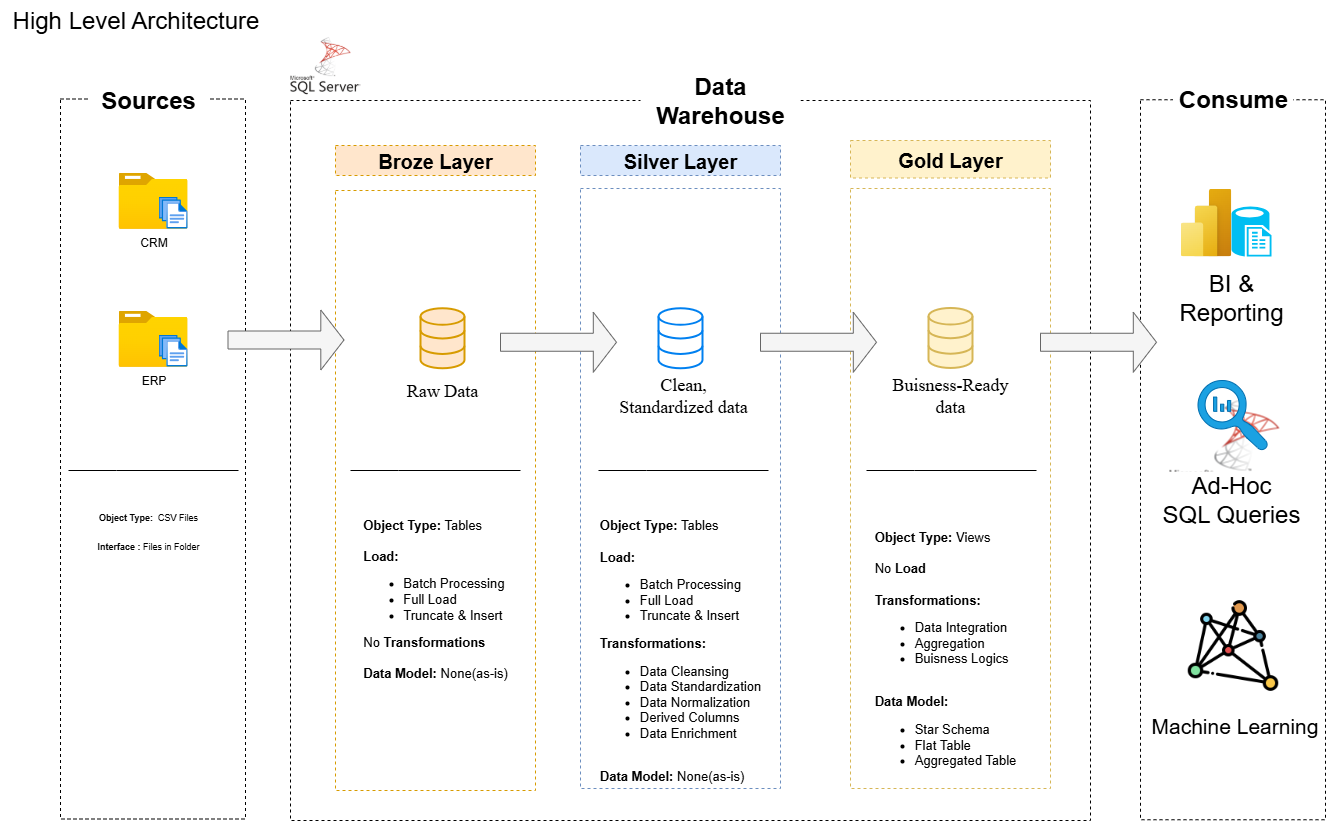

The diagram above was exported from draw.io. Its source (the exported page's mxGraphModel, read from the mxfile embedded in the PNG):
<mxGraphModel dx="1572" dy="1048" grid="1" gridSize="10" guides="1" tooltips="1" connect="1" arrows="1" fold="1" page="1" pageScale="1" pageWidth="1920" pageHeight="1200" math="0" shadow="0">
  <root>
    <mxCell id="0" />
    <mxCell id="1" parent="0" />
    <mxCell id="gE9pAQ_qwdjArY3smloR-1" value="" style="rounded=0;whiteSpace=wrap;html=1;fillColor=none;dashed=1;" parent="1" vertex="1">
      <mxGeometry x="340" y="308.5" width="185" height="720" as="geometry" />
    </mxCell>
    <mxCell id="gE9pAQ_qwdjArY3smloR-2" value="&lt;b&gt;Sources&lt;/b&gt;" style="rounded=0;whiteSpace=wrap;html=1;fillColor=default;fontSize=24;strokeColor=none;" parent="1" vertex="1">
      <mxGeometry x="367.5" y="290" width="120" height="40" as="geometry" />
    </mxCell>
    <UserObject label="&#10;&lt;img alt=&quot;Sql server&quot; src=&quot;https://cdn-icons-png.flaticon.com/128/5968/5968364.png&quot;&gt;&#10;&#10;" link="&#10;&lt;img alt=&quot;Sql server&quot; src=&quot;https://cdn-icons-png.flaticon.com/128/5968/5968364.png&quot;&gt;&#10;&#10;" id="gE9pAQ_qwdjArY3smloR-3">
      <mxCell style="rounded=0;whiteSpace=wrap;html=1;fillColor=none;dashed=1;strokeWidth=1;" parent="1" vertex="1">
        <mxGeometry x="1420" y="309.25" width="185" height="720" as="geometry" />
      </mxCell>
    </UserObject>
    <mxCell id="gE9pAQ_qwdjArY3smloR-4" value="&lt;b&gt;Consume&lt;/b&gt;" style="rounded=0;whiteSpace=wrap;html=1;fontSize=24;strokeColor=none;" parent="1" vertex="1">
      <mxGeometry x="1452.5" y="294.25" width="120" height="30" as="geometry" />
    </mxCell>
    <mxCell id="gE9pAQ_qwdjArY3smloR-5" value="High Level Architecture" style="text;html=1;align=center;verticalAlign=middle;resizable=0;points=[];autosize=1;strokeColor=none;fillColor=none;fontSize=24;" parent="1" vertex="1">
      <mxGeometry x="280" y="210" width="270" height="40" as="geometry" />
    </mxCell>
    <mxCell id="gE9pAQ_qwdjArY3smloR-6" value="" style="rounded=0;whiteSpace=wrap;html=1;fillColor=none;dashed=1;strokeColor=default;" parent="1" vertex="1">
      <mxGeometry x="570" y="310" width="800" height="720" as="geometry" />
    </mxCell>
    <mxCell id="gE9pAQ_qwdjArY3smloR-7" value="&lt;font style=&quot;font-size: 24px;&quot;&gt;&lt;b&gt;Data Warehouse&lt;/b&gt;&lt;/font&gt;" style="rounded=0;whiteSpace=wrap;html=1;strokeColor=none;fillColor=default;" parent="1" vertex="1">
      <mxGeometry x="920" y="290" width="160" height="40" as="geometry" />
    </mxCell>
    <mxCell id="gE9pAQ_qwdjArY3smloR-8" value="Broze Layer" style="rounded=0;whiteSpace=wrap;html=1;fontSize=20;dashed=1;fillColor=#ffe6cc;strokeColor=#d79b00;fontStyle=1" parent="1" vertex="1">
      <mxGeometry x="615" y="355" width="200" height="30" as="geometry" />
    </mxCell>
    <mxCell id="gE9pAQ_qwdjArY3smloR-9" value="" style="rounded=0;whiteSpace=wrap;html=1;fontSize=20;dashed=1;fillColor=none;strokeColor=#d79b00;" parent="1" vertex="1">
      <mxGeometry x="615" y="400" width="200" height="600" as="geometry" />
    </mxCell>
    <mxCell id="gE9pAQ_qwdjArY3smloR-10" value="Silver Layer" style="rounded=0;whiteSpace=wrap;html=1;fontSize=20;dashed=1;fillColor=#dae8fc;strokeColor=#6c8ebf;fontStyle=1" parent="1" vertex="1">
      <mxGeometry x="860" y="355" width="200" height="30" as="geometry" />
    </mxCell>
    <mxCell id="gE9pAQ_qwdjArY3smloR-11" value="" style="rounded=0;whiteSpace=wrap;html=1;fontSize=20;dashed=1;fillColor=none;strokeColor=#6c8ebf;" parent="1" vertex="1">
      <mxGeometry x="860" y="398" width="200" height="600" as="geometry" />
    </mxCell>
    <mxCell id="gE9pAQ_qwdjArY3smloR-12" value="Gold Layer" style="rounded=0;whiteSpace=wrap;html=1;fontSize=20;dashed=1;fillColor=#fff2cc;strokeColor=#d6b656;fontStyle=1" parent="1" vertex="1">
      <mxGeometry x="1130" y="350" width="200" height="37.5" as="geometry" />
    </mxCell>
    <mxCell id="gE9pAQ_qwdjArY3smloR-13" value="" style="rounded=0;whiteSpace=wrap;html=1;fontSize=20;dashed=1;fillColor=none;strokeColor=#d6b656;fontStyle=1" parent="1" vertex="1">
      <mxGeometry x="1130" y="398" width="200" height="600" as="geometry" />
    </mxCell>
    <mxCell id="gE9pAQ_qwdjArY3smloR-14" value="ERP" style="image;aspect=fixed;html=1;points=[];align=center;fontSize=12;image=img/lib/azure2/general/Folder_Blank.svg;" parent="1" vertex="1">
      <mxGeometry x="398" y="520.25" width="69" height="56.00000000000001" as="geometry" />
    </mxCell>
    <mxCell id="gE9pAQ_qwdjArY3smloR-15" value="" style="image;aspect=fixed;html=1;points=[];align=center;fontSize=12;image=img/lib/azure2/general/Files.svg;" parent="1" vertex="1">
      <mxGeometry x="438" y="544.25" width="29" height="31.72" as="geometry" />
    </mxCell>
    <mxCell id="gE9pAQ_qwdjArY3smloR-16" value="CRM" style="image;aspect=fixed;html=1;points=[];align=center;fontSize=12;image=img/lib/azure2/general/Folder_Blank.svg;" parent="1" vertex="1">
      <mxGeometry x="398" y="382.25" width="69" height="56.00000000000001" as="geometry" />
    </mxCell>
    <mxCell id="gE9pAQ_qwdjArY3smloR-17" value="" style="image;aspect=fixed;html=1;points=[];align=center;fontSize=12;image=img/lib/azure2/general/Files.svg;" parent="1" vertex="1">
      <mxGeometry x="438" y="406.25" width="29" height="31.72" as="geometry" />
    </mxCell>
    <mxCell id="gE9pAQ_qwdjArY3smloR-19" value="&lt;div&gt;&lt;font style=&quot;font-size: 9px;&quot;&gt;&lt;b&gt;Object Type:&amp;nbsp;&lt;/b&gt; CSV Files&lt;/font&gt;&lt;/div&gt;&lt;div&gt;&lt;font style=&quot;font-size: 9px;&quot;&gt;&lt;br&gt;&lt;/font&gt;&lt;/div&gt;&lt;div&gt;&lt;font style=&quot;font-size: 9px;&quot;&gt;&lt;b&gt;Interface : &lt;/b&gt;Files in Folder&lt;/font&gt;&lt;/div&gt;" style="text;html=1;align=center;verticalAlign=middle;whiteSpace=wrap;rounded=0;" parent="1" vertex="1">
      <mxGeometry x="367.5" y="724.25" width="120" height="31.5" as="geometry" />
    </mxCell>
    <mxCell id="gE9pAQ_qwdjArY3smloR-26" value="" style="html=1;verticalLabelPosition=bottom;align=center;labelBackgroundColor=#ffffff;verticalAlign=top;strokeWidth=2;strokeColor=#d79b00;shadow=0;dashed=0;shape=mxgraph.ios7.icons.data;spacingTop=3;fontFamily=Helvetica;fontSize=12;fillColor=#ffe6cc;" parent="1" vertex="1">
      <mxGeometry x="700" y="517.75" width="44" height="60" as="geometry" />
    </mxCell>
    <mxCell id="gE9pAQ_qwdjArY3smloR-27" value="" style="html=1;verticalLabelPosition=bottom;align=center;labelBackgroundColor=#ffffff;verticalAlign=top;strokeWidth=2;strokeColor=#0080F0;shadow=0;dashed=0;shape=mxgraph.ios7.icons.data;spacingTop=3;fontFamily=Helvetica;fontSize=12;fontColor=default;fillColor=default;" parent="1" vertex="1">
      <mxGeometry x="938" y="517.75" width="44" height="60" as="geometry" />
    </mxCell>
    <mxCell id="gE9pAQ_qwdjArY3smloR-28" value="" style="html=1;verticalLabelPosition=bottom;align=center;labelBackgroundColor=#ffffff;verticalAlign=top;strokeWidth=2;strokeColor=#d6b656;shadow=0;dashed=0;shape=mxgraph.ios7.icons.data;spacingTop=3;fontFamily=Helvetica;fontSize=12;fillColor=#fff2cc;" parent="1" vertex="1">
      <mxGeometry x="1208" y="517.47" width="44" height="60" as="geometry" />
    </mxCell>
    <mxCell id="gE9pAQ_qwdjArY3smloR-30" value="" style="shape=singleArrow;whiteSpace=wrap;html=1;shadow=0;dashed=0;strokeColor=#666666;align=center;verticalAlign=top;spacingTop=3;fontFamily=Helvetica;fontSize=12;fontColor=#333333;labelBackgroundColor=default;fillColor=#f5f5f5;" parent="1" vertex="1">
      <mxGeometry x="780" y="521.75" width="116" height="60" as="geometry" />
    </mxCell>
    <mxCell id="gE9pAQ_qwdjArY3smloR-32" value="" style="shape=singleArrow;whiteSpace=wrap;html=1;shadow=0;dashed=0;strokeColor=#666666;align=center;verticalAlign=top;spacingTop=3;fontFamily=Helvetica;fontSize=12;fontColor=#333333;labelBackgroundColor=default;fillColor=#f5f5f5;" parent="1" vertex="1">
      <mxGeometry x="1040" y="521.75" width="116" height="60" as="geometry" />
    </mxCell>
    <mxCell id="gE9pAQ_qwdjArY3smloR-33" value="" style="shape=singleArrow;whiteSpace=wrap;html=1;shadow=0;dashed=0;strokeColor=#666666;align=center;verticalAlign=top;spacingTop=3;fontFamily=Helvetica;fontSize=12;fontColor=#333333;labelBackgroundColor=default;fillColor=#f5f5f5;" parent="1" vertex="1">
      <mxGeometry x="507.5" y="519.5" width="116" height="60" as="geometry" />
    </mxCell>
    <mxCell id="gE9pAQ_qwdjArY3smloR-36" value="" style="shape=singleArrow;whiteSpace=wrap;html=1;shadow=0;dashed=0;strokeColor=#666666;align=center;verticalAlign=top;spacingTop=3;fontFamily=Helvetica;fontSize=12;fontColor=#333333;labelBackgroundColor=default;fillColor=#f5f5f5;" parent="1" vertex="1">
      <mxGeometry x="1320" y="521.75" width="116" height="60" as="geometry" />
    </mxCell>
    <mxCell id="gE9pAQ_qwdjArY3smloR-40" value="Raw Data" style="text;html=1;align=center;verticalAlign=middle;whiteSpace=wrap;rounded=0;fontFamily=Times New Roman;fontSize=18;fontColor=default;labelBackgroundColor=default;strokeColor=none;" parent="1" vertex="1">
      <mxGeometry x="658" y="585" width="128" height="30" as="geometry" />
    </mxCell>
    <mxCell id="gE9pAQ_qwdjArY3smloR-41" value="Clean, Standardized data" style="text;html=1;align=center;verticalAlign=middle;whiteSpace=wrap;rounded=0;fontFamily=Times New Roman;fontSize=18;fontColor=default;labelBackgroundColor=default;strokeColor=none;" parent="1" vertex="1">
      <mxGeometry x="896" y="590" width="134" height="30" as="geometry" />
    </mxCell>
    <mxCell id="gE9pAQ_qwdjArY3smloR-42" value="Buisness-Ready data" style="text;html=1;align=center;verticalAlign=middle;whiteSpace=wrap;rounded=0;fontFamily=Times New Roman;fontSize=18;fontColor=default;labelBackgroundColor=default;strokeColor=none;" parent="1" vertex="1">
      <mxGeometry x="1166" y="590" width="128" height="30" as="geometry" />
    </mxCell>
    <mxCell id="gE9pAQ_qwdjArY3smloR-43" value="" style="endArrow=none;html=1;rounded=0;" parent="1" edge="1">
      <mxGeometry width="50" height="50" relative="1" as="geometry">
        <mxPoint x="630" y="680" as="sourcePoint" />
        <mxPoint x="800" y="680" as="targetPoint" />
        <Array as="points">
          <mxPoint x="678" y="680" />
        </Array>
      </mxGeometry>
    </mxCell>
    <mxCell id="gE9pAQ_qwdjArY3smloR-45" value="" style="endArrow=none;html=1;rounded=0;" parent="1" edge="1">
      <mxGeometry width="50" height="50" relative="1" as="geometry">
        <mxPoint x="878" y="680" as="sourcePoint" />
        <mxPoint x="1048" y="680" as="targetPoint" />
        <Array as="points">
          <mxPoint x="926" y="680" />
        </Array>
      </mxGeometry>
    </mxCell>
    <mxCell id="gE9pAQ_qwdjArY3smloR-46" value="" style="endArrow=none;html=1;rounded=0;" parent="1" edge="1">
      <mxGeometry width="50" height="50" relative="1" as="geometry">
        <mxPoint x="1146" y="680" as="sourcePoint" />
        <mxPoint x="1316" y="680" as="targetPoint" />
        <Array as="points">
          <mxPoint x="1194" y="680" />
        </Array>
      </mxGeometry>
    </mxCell>
    <mxCell id="gE9pAQ_qwdjArY3smloR-48" value="" style="endArrow=none;html=1;rounded=0;" parent="1" edge="1">
      <mxGeometry width="50" height="50" relative="1" as="geometry">
        <mxPoint x="348" y="680" as="sourcePoint" />
        <mxPoint x="518" y="680" as="targetPoint" />
        <Array as="points">
          <mxPoint x="396" y="680" />
        </Array>
      </mxGeometry>
    </mxCell>
    <mxCell id="gE9pAQ_qwdjArY3smloR-50" value="&lt;div style=&quot;text-align: left;&quot;&gt;&lt;span style=&quot;background-color: light-dark(#ffffff, var(--ge-dark-color, #121212)); color: light-dark(rgb(0, 0, 0), rgb(255, 255, 255));&quot;&gt;&lt;font style=&quot;font-size: 13px;&quot;&gt;&lt;b style=&quot;&quot;&gt;&lt;font style=&quot;&quot;&gt;Object Type:&lt;/font&gt;&lt;/b&gt; Tables&lt;/font&gt;&lt;/span&gt;&lt;/div&gt;&lt;div&gt;&lt;font style=&quot;font-size: 13px;&quot;&gt;&lt;br&gt;&lt;/font&gt;&lt;/div&gt;&lt;div style=&quot;text-align: left;&quot;&gt;&lt;font style=&quot;font-size: 13px;&quot;&gt;&lt;b&gt;Load:&lt;/b&gt;&lt;/font&gt;&lt;/div&gt;&lt;div&gt;&lt;ul&gt;&lt;li style=&quot;text-align: left;&quot;&gt;&lt;font style=&quot;font-size: 13px;&quot;&gt;Batch Processing&lt;/font&gt;&lt;/li&gt;&lt;li style=&quot;text-align: left;&quot;&gt;&lt;font style=&quot;font-size: 13px;&quot;&gt;Full Load&lt;/font&gt;&lt;/li&gt;&lt;li style=&quot;text-align: left;&quot;&gt;&lt;font style=&quot;font-size: 13px;&quot;&gt;Truncate &amp;amp; Insert&lt;/font&gt;&lt;/li&gt;&lt;/ul&gt;&lt;/div&gt;&lt;div style=&quot;text-align: left;&quot;&gt;&lt;font style=&quot;font-size: 13px;&quot;&gt;No &lt;b&gt;Transformations&lt;/b&gt;&lt;/font&gt;&lt;/div&gt;&lt;div style=&quot;text-align: left;&quot;&gt;&lt;font style=&quot;font-size: 13px;&quot;&gt;&lt;br&gt;&lt;/font&gt;&lt;/div&gt;&lt;div style=&quot;text-align: left;&quot;&gt;&lt;font style=&quot;font-size: 13px;&quot;&gt;&lt;b style=&quot;&quot;&gt;Data Model: &lt;/b&gt;None(as-is)&lt;/font&gt;&lt;/div&gt;&lt;div style=&quot;text-align: left;&quot;&gt;&lt;font style=&quot;font-size: 13px;&quot;&gt;&lt;br&gt;&lt;/font&gt;&lt;/div&gt;&lt;div style=&quot;text-align: left;&quot;&gt;&lt;font style=&quot;font-size: 13px;&quot;&gt;&lt;br&gt;&lt;/font&gt;&lt;/div&gt;&lt;div style=&quot;text-align: left;&quot;&gt;&lt;font style=&quot;font-size: 13px;&quot;&gt;&lt;br&gt;&lt;/font&gt;&lt;/div&gt;&lt;div style=&quot;text-align: left;&quot;&gt;&lt;font style=&quot;font-size: 13px;&quot;&gt;&lt;br&gt;&lt;/font&gt;&lt;/div&gt;&lt;div style=&quot;text-align: left;&quot;&gt;&lt;font style=&quot;font-size: 13px;&quot;&gt;&lt;br&gt;&lt;/font&gt;&lt;/div&gt;&lt;div style=&quot;text-align: left;&quot;&gt;&lt;font style=&quot;font-size: 13px;&quot; face=&quot;Times New Roman&quot;&gt;&lt;br&gt;&lt;/font&gt;&lt;/div&gt;" style="text;html=1;align=center;verticalAlign=middle;rounded=0;fontFamily=Helvetica;fontSize=12;fontColor=default;labelBackgroundColor=default;fillColor=none;fillStyle=auto;labelBorderColor=none;whiteSpace=wrap;" parent="1" vertex="1">
      <mxGeometry x="630" y="720" width="170" height="270" as="geometry" />
    </mxCell>
    <mxCell id="gE9pAQ_qwdjArY3smloR-51" value="&lt;div style=&quot;text-align: left;&quot;&gt;&lt;span style=&quot;background-color: light-dark(#ffffff, var(--ge-dark-color, #121212)); color: light-dark(rgb(0, 0, 0), rgb(255, 255, 255));&quot;&gt;&lt;font face=&quot;Helvetica&quot; style=&quot;font-size: 13px;&quot;&gt;&lt;b style=&quot;&quot;&gt;&lt;font style=&quot;&quot;&gt;Object Type:&lt;/font&gt;&lt;/b&gt; Tables&lt;/font&gt;&lt;/span&gt;&lt;/div&gt;&lt;div&gt;&lt;font face=&quot;Helvetica&quot; style=&quot;font-size: 13px;&quot;&gt;&lt;br&gt;&lt;/font&gt;&lt;/div&gt;&lt;div style=&quot;text-align: left;&quot;&gt;&lt;font face=&quot;Helvetica&quot; style=&quot;font-size: 13px;&quot;&gt;&lt;b&gt;Load:&lt;/b&gt;&lt;/font&gt;&lt;/div&gt;&lt;div&gt;&lt;ul&gt;&lt;li style=&quot;text-align: left;&quot;&gt;&lt;font face=&quot;Helvetica&quot; style=&quot;font-size: 13px;&quot;&gt;Batch Processing&lt;/font&gt;&lt;/li&gt;&lt;li style=&quot;text-align: left;&quot;&gt;&lt;font face=&quot;Helvetica&quot; style=&quot;font-size: 13px;&quot;&gt;Full Load&lt;/font&gt;&lt;/li&gt;&lt;li style=&quot;text-align: left;&quot;&gt;&lt;font face=&quot;Helvetica&quot; style=&quot;font-size: 13px;&quot;&gt;Truncate &amp;amp; Insert&lt;/font&gt;&lt;/li&gt;&lt;/ul&gt;&lt;/div&gt;&lt;div style=&quot;text-align: left;&quot;&gt;&lt;font face=&quot;Helvetica&quot; style=&quot;font-size: 13px;&quot;&gt;&lt;b&gt;Transformations:&lt;/b&gt;&lt;/font&gt;&lt;/div&gt;&lt;div style=&quot;text-align: left;&quot;&gt;&lt;ul&gt;&lt;li&gt;&lt;font face=&quot;Helvetica&quot; style=&quot;font-size: 13px;&quot;&gt;Data Cleansing&lt;/font&gt;&lt;/li&gt;&lt;li&gt;&lt;font face=&quot;Helvetica&quot; style=&quot;font-size: 13px;&quot;&gt;Data Standardization&lt;/font&gt;&lt;/li&gt;&lt;li&gt;&lt;font face=&quot;Helvetica&quot; style=&quot;font-size: 13px;&quot;&gt;Data Normalization&lt;/font&gt;&lt;/li&gt;&lt;li&gt;&lt;font face=&quot;Helvetica&quot; style=&quot;font-size: 13px;&quot;&gt;Derived Columns&lt;/font&gt;&lt;/li&gt;&lt;li&gt;&lt;font face=&quot;Helvetica&quot; style=&quot;font-size: 13px;&quot;&gt;Data Enrichment&lt;/font&gt;&lt;/li&gt;&lt;/ul&gt;&lt;/div&gt;&lt;div style=&quot;text-align: left;&quot;&gt;&lt;font face=&quot;Helvetica&quot; style=&quot;font-size: 13px;&quot;&gt;&lt;br&gt;&lt;/font&gt;&lt;/div&gt;&lt;div style=&quot;text-align: left;&quot;&gt;&lt;font face=&quot;Helvetica&quot; style=&quot;font-size: 13px;&quot;&gt;&lt;b style=&quot;&quot;&gt;Data Model: &lt;/b&gt;None(as-is)&lt;/font&gt;&lt;/div&gt;" style="text;html=1;align=center;verticalAlign=middle;rounded=0;fontFamily=Helvetica;fontSize=12;fontColor=default;labelBackgroundColor=default;fillColor=none;fillStyle=auto;labelBorderColor=none;whiteSpace=wrap;flipV=1;flipH=1;" parent="1" vertex="1">
      <mxGeometry x="875" y="720" width="170" height="280" as="geometry" />
    </mxCell>
    <mxCell id="gE9pAQ_qwdjArY3smloR-52" value="&lt;div style=&quot;text-align: left;&quot;&gt;&lt;span style=&quot;background-color: light-dark(#ffffff, var(--ge-dark-color, #121212)); color: light-dark(rgb(0, 0, 0), rgb(255, 255, 255));&quot;&gt;&lt;font face=&quot;Helvetica&quot; style=&quot;font-size: 13px;&quot;&gt;&lt;b style=&quot;&quot;&gt;&lt;font style=&quot;&quot;&gt;Object Type:&lt;/font&gt;&lt;/b&gt;&amp;nbsp;Views&lt;/font&gt;&lt;/span&gt;&lt;/div&gt;&lt;div&gt;&lt;font face=&quot;Helvetica&quot; style=&quot;font-size: 13px;&quot;&gt;&lt;br&gt;&lt;/font&gt;&lt;/div&gt;&lt;div style=&quot;text-align: left;&quot;&gt;&lt;font face=&quot;Helvetica&quot; style=&quot;font-size: 13px;&quot;&gt;No&amp;nbsp;&lt;b&gt;Load&lt;/b&gt;&lt;/font&gt;&lt;/div&gt;&lt;div style=&quot;text-align: left;&quot;&gt;&lt;font face=&quot;Helvetica&quot; style=&quot;font-size: 13px;&quot;&gt;&lt;b&gt;&lt;br&gt;&lt;/b&gt;&lt;/font&gt;&lt;/div&gt;&lt;div style=&quot;text-align: left;&quot;&gt;&lt;font face=&quot;Helvetica&quot; style=&quot;font-size: 13px;&quot;&gt;&lt;b&gt;Transformations:&lt;/b&gt;&lt;/font&gt;&lt;/div&gt;&lt;div style=&quot;text-align: left;&quot;&gt;&lt;ul&gt;&lt;li&gt;&lt;font face=&quot;Helvetica&quot; style=&quot;font-size: 13px;&quot;&gt;Data Integration&lt;/font&gt;&lt;/li&gt;&lt;li&gt;&lt;font face=&quot;Helvetica&quot; style=&quot;font-size: 13px;&quot;&gt;Aggregation&lt;/font&gt;&lt;/li&gt;&lt;li&gt;&lt;font face=&quot;Helvetica&quot; style=&quot;font-size: 13px;&quot;&gt;Buisness Logics&lt;/font&gt;&lt;/li&gt;&lt;/ul&gt;&lt;/div&gt;&lt;div style=&quot;text-align: left;&quot;&gt;&lt;font face=&quot;Helvetica&quot; style=&quot;font-size: 13px;&quot;&gt;&lt;br&gt;&lt;/font&gt;&lt;/div&gt;&lt;div style=&quot;text-align: left;&quot;&gt;&lt;font face=&quot;Helvetica&quot; style=&quot;font-size: 13px;&quot;&gt;&lt;b style=&quot;&quot;&gt;Data Model:&amp;nbsp;&lt;/b&gt;&lt;/font&gt;&lt;/div&gt;&lt;div style=&quot;text-align: left;&quot;&gt;&lt;ul&gt;&lt;li&gt;&lt;span style=&quot;font-size: 13px;&quot;&gt;&lt;font face=&quot;Helvetica&quot;&gt;Star Schema&lt;/font&gt;&lt;/span&gt;&lt;/li&gt;&lt;li&gt;&lt;span style=&quot;font-size: 13px;&quot;&gt;&lt;font face=&quot;Helvetica&quot;&gt;Flat Table&lt;/font&gt;&lt;/span&gt;&lt;/li&gt;&lt;li&gt;&lt;span style=&quot;font-size: 13px;&quot;&gt;&lt;font face=&quot;Helvetica&quot;&gt;Aggregated Table&lt;/font&gt;&lt;/span&gt;&lt;/li&gt;&lt;/ul&gt;&lt;/div&gt;" style="text;html=1;align=center;verticalAlign=middle;rounded=0;fontFamily=Helvetica;fontSize=12;fontColor=default;labelBackgroundColor=default;fillColor=none;fillStyle=auto;labelBorderColor=none;whiteSpace=wrap;flipV=1;flipH=1;" parent="1" vertex="1">
      <mxGeometry x="1140" y="724.25" width="170" height="280" as="geometry" />
    </mxCell>
    <mxCell id="gE9pAQ_qwdjArY3smloR-53" value="" style="image;aspect=fixed;html=1;points=[];align=center;fontSize=12;image=img/lib/azure2/power_platform/PowerBI.svg;shadow=0;dashed=0;strokeColor=default;verticalAlign=top;spacingTop=3;fontFamily=Helvetica;fontColor=default;labelBackgroundColor=default;fillColor=default;" parent="1" vertex="1">
      <mxGeometry x="1460" y="398" width="51" height="68" as="geometry" />
    </mxCell>
    <mxCell id="gE9pAQ_qwdjArY3smloR-56" value="&lt;font style=&quot;font-size: 24px;&quot;&gt;BI &amp;amp; Reporting&lt;/font&gt;" style="text;html=1;align=center;verticalAlign=middle;whiteSpace=wrap;rounded=0;fontFamily=Helvetica;fontSize=12;fontColor=default;labelBackgroundColor=default;" parent="1" vertex="1">
      <mxGeometry x="1436" y="491.75" width="150" height="30" as="geometry" />
    </mxCell>
    <mxCell id="gE9pAQ_qwdjArY3smloR-57" value="" style="verticalLabelPosition=bottom;html=1;verticalAlign=top;align=center;strokeColor=none;fillColor=#00BEF2;shape=mxgraph.azure.sql_reporting;shadow=0;dashed=0;spacingTop=3;fontFamily=Helvetica;fontSize=12;fontColor=default;labelBackgroundColor=default;" parent="1" vertex="1">
      <mxGeometry x="1511" y="416" width="40" height="50" as="geometry" />
    </mxCell>
    <mxCell id="gE9pAQ_qwdjArY3smloR-58" value="" style="sketch=0;pointerEvents=1;shadow=0;dashed=0;html=1;strokeColor=#006EAF;labelPosition=center;verticalLabelPosition=bottom;verticalAlign=top;align=center;fillColor=#1ba1e2;shape=mxgraph.mscae.oms.log_search;spacingTop=3;fontFamily=Helvetica;fontSize=12;labelBackgroundColor=default;fontColor=#ffffff;direction=east;flipH=1;" parent="1" vertex="1">
      <mxGeometry x="1477.5" y="590" width="70" height="70" as="geometry" />
    </mxCell>
    <mxCell id="gE9pAQ_qwdjArY3smloR-59" value="&lt;span style=&quot;font-size: 24px;&quot;&gt;Ad-Hoc&lt;/span&gt;&lt;div&gt;&lt;span style=&quot;font-size: 24px;&quot;&gt;SQL Queries&lt;/span&gt;&lt;/div&gt;" style="text;html=1;align=center;verticalAlign=middle;whiteSpace=wrap;rounded=0;fontFamily=Helvetica;fontSize=12;fontColor=default;labelBackgroundColor=default;" parent="1" vertex="1">
      <mxGeometry x="1436" y="694.25" width="150" height="30" as="geometry" />
    </mxCell>
    <mxCell id="gE9pAQ_qwdjArY3smloR-62" value="&lt;font style=&quot;font-size: 21px;&quot;&gt;&lt;font style=&quot;&quot;&gt;Machine&amp;nbsp;&lt;/font&gt;&lt;span style=&quot;background-color: light-dark(#ffffff, var(--ge-dark-color, #121212)); color: light-dark(rgb(0, 0, 0), rgb(255, 255, 255));&quot;&gt;Learning&lt;/span&gt;&lt;/font&gt;" style="text;html=1;align=left;verticalAlign=middle;whiteSpace=wrap;rounded=0;fontFamily=Helvetica;fontSize=12;fontColor=default;labelBackgroundColor=default;" parent="1" vertex="1">
      <mxGeometry x="1428.5" y="920" width="157.5" height="30" as="geometry" />
    </mxCell>
    <mxCell id="gE9pAQ_qwdjArY3smloR-66" value="" style="shape=image;verticalLabelPosition=bottom;labelBackgroundColor=default;verticalAlign=top;aspect=fixed;imageAspect=0;image=data:image/png,(base64 omitted: 15764 chars);" parent="1" vertex="1">
      <mxGeometry x="570" y="240" width="70" height="70" as="geometry" />
    </mxCell>
    <mxCell id="gE9pAQ_qwdjArY3smloR-69" value="" style="shape=image;verticalLabelPosition=bottom;labelBackgroundColor=default;verticalAlign=top;aspect=fixed;imageAspect=0;image=data:image/png,(base64 omitted: 10056 chars);imageBackground=default;" parent="1" vertex="1">
      <mxGeometry x="1462.5" y="805" width="100" height="100" as="geometry" />
    </mxCell>
  </root>
</mxGraphModel>